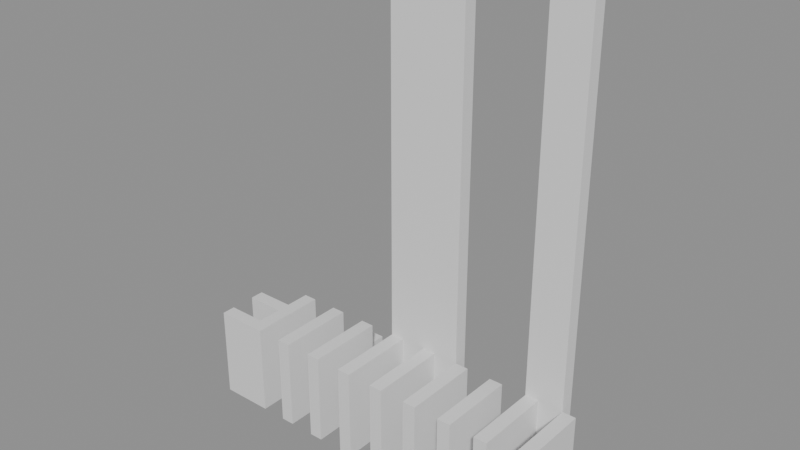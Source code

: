 # Source: building_lego.blend  (saved by Blender 5.0.119; exported with 4.5.12 LTS)
import bpy
from mathutils import Matrix  # noqa: F401  (used for matrix-valued properties, if any)

bpy.ops.wm.read_factory_settings(use_empty=True)
scene = bpy.context.scene
scene.name = 'Scene'

# ---- collections
col_01_paredes_externas = bpy.data.collections.new('01_Paredes_Externas'); scene.collection.children.link(col_01_paredes_externas)
col_02_paredes_internas = bpy.data.collections.new('02_Paredes_Internas'); scene.collection.children.link(col_02_paredes_internas)
col_03_pisos_escadas = bpy.data.collections.new('03_Pisos_Escadas'); scene.collection.children.link(col_03_pisos_escadas)
col_04_moveis_decoracoes = bpy.data.collections.new('04_Moveis_Decoracoes'); scene.collection.children.link(col_04_moveis_decoracoes)

# ---- materials (node trees are filled in below, after node groups)
mat_mat_parede_externa = bpy.data.materials.new('Mat_Parede_Externa')
mat_mat_parede_interna = bpy.data.materials.new('Mat_Parede_Interna')
mat_mat_pisos = bpy.data.materials.new('Mat_Pisos')
mat_mat_moveis = bpy.data.materials.new('Mat_Moveis')

# ---- material node trees
mat_mat_parede_externa.use_nodes = True; mat_mat_parede_externa.node_tree.nodes.clear()
_N = mat_mat_parede_externa.node_tree.nodes; _L = mat_mat_parede_externa.node_tree.links
n0 = _N.new('ShaderNodeBsdfPrincipled'); n0.name = 'BSDF - Pré-fundamentado'; n0.location = (-200, 100)
n1 = _N.new('ShaderNodeOutputMaterial'); n1.name = 'Saída de material'; n1.location = (200, 100)
_L.new(n0.outputs[0], n1.inputs[0])
n1.is_active_output = True
mat_mat_parede_interna.use_nodes = True; mat_mat_parede_interna.node_tree.nodes.clear()
_N = mat_mat_parede_interna.node_tree.nodes; _L = mat_mat_parede_interna.node_tree.links
n0 = _N.new('ShaderNodeBsdfPrincipled'); n0.name = 'BSDF - Pré-fundamentado'; n0.location = (-200, 100)
n1 = _N.new('ShaderNodeOutputMaterial'); n1.name = 'Saída de material'; n1.location = (200, 100)
_L.new(n0.outputs[0], n1.inputs[0])
n1.is_active_output = True
mat_mat_pisos.use_nodes = True; mat_mat_pisos.node_tree.nodes.clear()
_N = mat_mat_pisos.node_tree.nodes; _L = mat_mat_pisos.node_tree.links
n0 = _N.new('ShaderNodeBsdfPrincipled'); n0.name = 'BSDF - Pré-fundamentado'; n0.location = (-200, 100)
n1 = _N.new('ShaderNodeOutputMaterial'); n1.name = 'Saída de material'; n1.location = (200, 100)
_L.new(n0.outputs[0], n1.inputs[0])
n1.is_active_output = True
mat_mat_moveis.use_nodes = True; mat_mat_moveis.node_tree.nodes.clear()
_N = mat_mat_moveis.node_tree.nodes; _L = mat_mat_moveis.node_tree.links
n0 = _N.new('ShaderNodeBsdfPrincipled'); n0.name = 'BSDF - Pré-fundamentado'; n0.location = (-200, 100)
n1 = _N.new('ShaderNodeOutputMaterial'); n1.name = 'Saída de material'; n1.location = (200, 100)
_L.new(n0.outputs[0], n1.inputs[0])
n1.is_active_output = True

# ---- meshes
me_bloco_gold_stone_wall_940_3866_z_40 = bpy.data.meshes.new('Bloco_gold_stone_wall_940_3866_z-40')
me_bloco_gold_stone_wall_940_3866_z_40.from_pydata([(-0.5, -0.175, -1.2), (0.5, -0.175, -1.2), (0.5, 0.175, -1.2), (-0.5, 0.175, -1.2), (-0.5, -0.175, 1.2), (0.5, -0.175, 1.2), (0.5, 0.175, 1.2), (-0.5, 0.175, 1.2)], [], [(0, 1, 2, 3), (4, 7, 6, 5), (0, 4, 5, 1), (2, 6, 7, 3), (0, 3, 7, 4), (1, 5, 6, 2)])
me_bloco_gold_stone_wall_940_3866_z_40.materials.append(mat_mat_parede_externa)
me_bloco_gold_stone_wall_940_3866_z_40.update()
me_bloco_nodraw_944_3868_z_40 = bpy.data.meshes.new('Bloco_nodraw_944_3868_z-40')
me_bloco_nodraw_944_3868_z_40.from_pydata([(-0.5, -0.175, -6.0), (0.5, -0.175, -6.0), (0.5, 0.175, -6.0), (-0.5, 0.175, -6.0), (-0.5, -0.175, 6.0), (0.5, -0.175, 6.0), (0.5, 0.175, 6.0), (-0.5, 0.175, 6.0)], [], [(0, 1, 2, 3), (4, 7, 6, 5), (0, 4, 5, 1), (2, 6, 7, 3), (0, 3, 7, 4), (1, 5, 6, 2)])
me_bloco_nodraw_944_3868_z_40.materials.append(mat_mat_parede_externa)
me_bloco_nodraw_944_3868_z_40.update()
me_bloco_nodraw_945_3868_z_40 = bpy.data.meshes.new('Bloco_nodraw_945_3868_z-40')
me_bloco_nodraw_945_3868_z_40.from_pydata([(-0.5, -0.175, -6.0), (0.5, -0.175, -6.0), (0.5, 0.175, -6.0), (-0.5, 0.175, -6.0), (-0.5, -0.175, 6.0), (0.5, -0.175, 6.0), (0.5, 0.175, 6.0), (-0.5, 0.175, 6.0)], [], [(0, 1, 2, 3), (4, 7, 6, 5), (0, 4, 5, 1), (2, 6, 7, 3), (0, 3, 7, 4), (1, 5, 6, 2)])
me_bloco_nodraw_945_3868_z_40.materials.append(mat_mat_parede_externa)
me_bloco_nodraw_945_3868_z_40.update()
me_bloco_nodraw_948_3868_z_40 = bpy.data.meshes.new('Bloco_nodraw_948_3868_z-40')
me_bloco_nodraw_948_3868_z_40.from_pydata([(-0.5, -0.175, -6.0), (0.5, -0.175, -6.0), (0.5, 0.175, -6.0), (-0.5, 0.175, -6.0), (-0.5, -0.175, 6.0), (0.5, -0.175, 6.0), (0.5, 0.175, 6.0), (-0.5, 0.175, 6.0)], [], [(0, 1, 2, 3), (4, 7, 6, 5), (0, 4, 5, 1), (2, 6, 7, 3), (0, 3, 7, 4), (1, 5, 6, 2)])
me_bloco_nodraw_948_3868_z_40.materials.append(mat_mat_parede_externa)
me_bloco_nodraw_948_3868_z_40.update()
me_bloco_gold_stone_wall_949_3866_z_40 = bpy.data.meshes.new('Bloco_gold_stone_wall_949_3866_z-40')
me_bloco_gold_stone_wall_949_3866_z_40.from_pydata([(-0.175, -0.5, -1.2), (0.175, -0.5, -1.2), (0.175, 0.5, -1.2), (-0.175, 0.5, -1.2), (-0.175, -0.5, 1.2), (0.175, -0.5, 1.2), (0.175, 0.5, 1.2), (-0.175, 0.5, 1.2)], [], [(0, 1, 2, 3), (4, 7, 6, 5), (0, 4, 5, 1), (2, 6, 7, 3), (0, 3, 7, 4), (1, 5, 6, 2)])
me_bloco_gold_stone_wall_949_3866_z_40.materials.append(mat_mat_parede_externa)
me_bloco_gold_stone_wall_949_3866_z_40.update()
me_bloco_gold_stone_wall_949_3867_z_40 = bpy.data.meshes.new('Bloco_gold_stone_wall_949_3867_z-40')
me_bloco_gold_stone_wall_949_3867_z_40.from_pydata([(-0.175, -0.5, -1.2), (0.175, -0.5, -1.2), (0.175, 0.5, -1.2), (-0.175, 0.5, -1.2), (-0.175, -0.5, 1.2), (0.175, -0.5, 1.2), (0.175, 0.5, 1.2), (-0.175, 0.5, 1.2)], [], [(0, 1, 2, 3), (4, 7, 6, 5), (0, 4, 5, 1), (2, 6, 7, 3), (0, 3, 7, 4), (1, 5, 6, 2)])
me_bloco_gold_stone_wall_949_3867_z_40.materials.append(mat_mat_parede_externa)
me_bloco_gold_stone_wall_949_3867_z_40.update()
me_bloco_gold_stone_wall_940_3867_z_40 = bpy.data.meshes.new('Bloco_gold_stone_wall_940_3867_z-40')
me_bloco_gold_stone_wall_940_3867_z_40.from_pydata([(-0.5, -0.175, -1.2), (0.5, -0.175, -1.2), (0.5, 0.175, -1.2), (-0.5, 0.175, -1.2), (-0.5, -0.175, 1.2), (0.5, -0.175, 1.2), (0.5, 0.175, 1.2), (-0.5, 0.175, 1.2)], [], [(0, 1, 2, 3), (4, 7, 6, 5), (0, 4, 5, 1), (2, 6, 7, 3), (0, 3, 7, 4), (1, 5, 6, 2)])
me_bloco_gold_stone_wall_940_3867_z_40.materials.append(mat_mat_parede_interna)
me_bloco_gold_stone_wall_940_3867_z_40.update()
me_bloco_gold_stone_wall_941_3866_z_40 = bpy.data.meshes.new('Bloco_gold_stone_wall_941_3866_z-40')
me_bloco_gold_stone_wall_941_3866_z_40.from_pydata([(-0.175, -0.5, -1.2), (0.175, -0.5, -1.2), (0.175, 0.5, -1.2), (-0.175, 0.5, -1.2), (-0.175, -0.5, 1.2), (0.175, -0.5, 1.2), (0.175, 0.5, 1.2), (-0.175, 0.5, 1.2)], [], [(0, 1, 2, 3), (4, 7, 6, 5), (0, 4, 5, 1), (2, 6, 7, 3), (0, 3, 7, 4), (1, 5, 6, 2)])
me_bloco_gold_stone_wall_941_3866_z_40.materials.append(mat_mat_parede_interna)
me_bloco_gold_stone_wall_941_3866_z_40.update()
me_bloco_gold_stone_wall_941_3867_z_40 = bpy.data.meshes.new('Bloco_gold_stone_wall_941_3867_z-40')
me_bloco_gold_stone_wall_941_3867_z_40.from_pydata([(-0.175, -0.5, -1.2), (0.175, -0.5, -1.2), (0.175, 0.5, -1.2), (-0.175, 0.5, -1.2), (-0.175, -0.5, 1.2), (0.175, -0.5, 1.2), (0.175, 0.5, 1.2), (-0.175, 0.5, 1.2)], [], [(0, 1, 2, 3), (4, 7, 6, 5), (0, 4, 5, 1), (2, 6, 7, 3), (0, 3, 7, 4), (1, 5, 6, 2)])
me_bloco_gold_stone_wall_941_3867_z_40.materials.append(mat_mat_parede_interna)
me_bloco_gold_stone_wall_941_3867_z_40.update()
me_bloco_gold_stone_wall_942_3866_z_40 = bpy.data.meshes.new('Bloco_gold_stone_wall_942_3866_z-40')
me_bloco_gold_stone_wall_942_3866_z_40.from_pydata([(-0.175, -0.5, -1.2), (0.175, -0.5, -1.2), (0.175, 0.5, -1.2), (-0.175, 0.5, -1.2), (-0.175, -0.5, 1.2), (0.175, -0.5, 1.2), (0.175, 0.5, 1.2), (-0.175, 0.5, 1.2)], [], [(0, 1, 2, 3), (4, 7, 6, 5), (0, 4, 5, 1), (2, 6, 7, 3), (0, 3, 7, 4), (1, 5, 6, 2)])
me_bloco_gold_stone_wall_942_3866_z_40.materials.append(mat_mat_parede_interna)
me_bloco_gold_stone_wall_942_3866_z_40.update()
me_bloco_gold_stone_wall_942_3867_z_40 = bpy.data.meshes.new('Bloco_gold_stone_wall_942_3867_z-40')
me_bloco_gold_stone_wall_942_3867_z_40.from_pydata([(-0.175, -0.5, -1.2), (0.175, -0.5, -1.2), (0.175, 0.5, -1.2), (-0.175, 0.5, -1.2), (-0.175, -0.5, 1.2), (0.175, -0.5, 1.2), (0.175, 0.5, 1.2), (-0.175, 0.5, 1.2)], [], [(0, 1, 2, 3), (4, 7, 6, 5), (0, 4, 5, 1), (2, 6, 7, 3), (0, 3, 7, 4), (1, 5, 6, 2)])
me_bloco_gold_stone_wall_942_3867_z_40.materials.append(mat_mat_parede_interna)
me_bloco_gold_stone_wall_942_3867_z_40.update()
me_bloco_gold_stone_wall_943_3866_z_40 = bpy.data.meshes.new('Bloco_gold_stone_wall_943_3866_z-40')
me_bloco_gold_stone_wall_943_3866_z_40.from_pydata([(-0.175, -0.5, -1.2), (0.175, -0.5, -1.2), (0.175, 0.5, -1.2), (-0.175, 0.5, -1.2), (-0.175, -0.5, 1.2), (0.175, -0.5, 1.2), (0.175, 0.5, 1.2), (-0.175, 0.5, 1.2)], [], [(0, 1, 2, 3), (4, 7, 6, 5), (0, 4, 5, 1), (2, 6, 7, 3), (0, 3, 7, 4), (1, 5, 6, 2)])
me_bloco_gold_stone_wall_943_3866_z_40.materials.append(mat_mat_parede_interna)
me_bloco_gold_stone_wall_943_3866_z_40.update()
me_bloco_gold_stone_wall_943_3867_z_40 = bpy.data.meshes.new('Bloco_gold_stone_wall_943_3867_z-40')
me_bloco_gold_stone_wall_943_3867_z_40.from_pydata([(-0.175, -0.5, -1.2), (0.175, -0.5, -1.2), (0.175, 0.5, -1.2), (-0.175, 0.5, -1.2), (-0.175, -0.5, 1.2), (0.175, -0.5, 1.2), (0.175, 0.5, 1.2), (-0.175, 0.5, 1.2)], [], [(0, 1, 2, 3), (4, 7, 6, 5), (0, 4, 5, 1), (2, 6, 7, 3), (0, 3, 7, 4), (1, 5, 6, 2)])
me_bloco_gold_stone_wall_943_3867_z_40.materials.append(mat_mat_parede_interna)
me_bloco_gold_stone_wall_943_3867_z_40.update()
me_bloco_gold_stone_wall_944_3866_z_40 = bpy.data.meshes.new('Bloco_gold_stone_wall_944_3866_z-40')
me_bloco_gold_stone_wall_944_3866_z_40.from_pydata([(-0.175, -0.5, -1.2), (0.175, -0.5, -1.2), (0.175, 0.5, -1.2), (-0.175, 0.5, -1.2), (-0.175, -0.5, 1.2), (0.175, -0.5, 1.2), (0.175, 0.5, 1.2), (-0.175, 0.5, 1.2)], [], [(0, 1, 2, 3), (4, 7, 6, 5), (0, 4, 5, 1), (2, 6, 7, 3), (0, 3, 7, 4), (1, 5, 6, 2)])
me_bloco_gold_stone_wall_944_3866_z_40.materials.append(mat_mat_parede_interna)
me_bloco_gold_stone_wall_944_3866_z_40.update()
me_bloco_gold_stone_wall_944_3867_z_40 = bpy.data.meshes.new('Bloco_gold_stone_wall_944_3867_z-40')
me_bloco_gold_stone_wall_944_3867_z_40.from_pydata([(-0.175, -0.5, -1.2), (0.175, -0.5, -1.2), (0.175, 0.5, -1.2), (-0.175, 0.5, -1.2), (-0.175, -0.5, 1.2), (0.175, -0.5, 1.2), (0.175, 0.5, 1.2), (-0.175, 0.5, 1.2)], [], [(0, 1, 2, 3), (4, 7, 6, 5), (0, 4, 5, 1), (2, 6, 7, 3), (0, 3, 7, 4), (1, 5, 6, 2)])
me_bloco_gold_stone_wall_944_3867_z_40.materials.append(mat_mat_parede_interna)
me_bloco_gold_stone_wall_944_3867_z_40.update()
me_bloco_gold_stone_wall_945_3866_z_40 = bpy.data.meshes.new('Bloco_gold_stone_wall_945_3866_z-40')
me_bloco_gold_stone_wall_945_3866_z_40.from_pydata([(-0.175, -0.5, -1.2), (0.175, -0.5, -1.2), (0.175, 0.5, -1.2), (-0.175, 0.5, -1.2), (-0.175, -0.5, 1.2), (0.175, -0.5, 1.2), (0.175, 0.5, 1.2), (-0.175, 0.5, 1.2)], [], [(0, 1, 2, 3), (4, 7, 6, 5), (0, 4, 5, 1), (2, 6, 7, 3), (0, 3, 7, 4), (1, 5, 6, 2)])
me_bloco_gold_stone_wall_945_3866_z_40.materials.append(mat_mat_parede_interna)
me_bloco_gold_stone_wall_945_3866_z_40.update()
me_bloco_gold_stone_wall_945_3867_z_40 = bpy.data.meshes.new('Bloco_gold_stone_wall_945_3867_z-40')
me_bloco_gold_stone_wall_945_3867_z_40.from_pydata([(-0.175, -0.5, -1.2), (0.175, -0.5, -1.2), (0.175, 0.5, -1.2), (-0.175, 0.5, -1.2), (-0.175, -0.5, 1.2), (0.175, -0.5, 1.2), (0.175, 0.5, 1.2), (-0.175, 0.5, 1.2)], [], [(0, 1, 2, 3), (4, 7, 6, 5), (0, 4, 5, 1), (2, 6, 7, 3), (0, 3, 7, 4), (1, 5, 6, 2)])
me_bloco_gold_stone_wall_945_3867_z_40.materials.append(mat_mat_parede_interna)
me_bloco_gold_stone_wall_945_3867_z_40.update()
me_bloco_gold_stone_wall_946_3866_z_40 = bpy.data.meshes.new('Bloco_gold_stone_wall_946_3866_z-40')
me_bloco_gold_stone_wall_946_3866_z_40.from_pydata([(-0.175, -0.5, -1.2), (0.175, -0.5, -1.2), (0.175, 0.5, -1.2), (-0.175, 0.5, -1.2), (-0.175, -0.5, 1.2), (0.175, -0.5, 1.2), (0.175, 0.5, 1.2), (-0.175, 0.5, 1.2)], [], [(0, 1, 2, 3), (4, 7, 6, 5), (0, 4, 5, 1), (2, 6, 7, 3), (0, 3, 7, 4), (1, 5, 6, 2)])
me_bloco_gold_stone_wall_946_3866_z_40.materials.append(mat_mat_parede_interna)
me_bloco_gold_stone_wall_946_3866_z_40.update()
me_bloco_gold_stone_wall_946_3867_z_40 = bpy.data.meshes.new('Bloco_gold_stone_wall_946_3867_z-40')
me_bloco_gold_stone_wall_946_3867_z_40.from_pydata([(-0.175, -0.5, -1.2), (0.175, -0.5, -1.2), (0.175, 0.5, -1.2), (-0.175, 0.5, -1.2), (-0.175, -0.5, 1.2), (0.175, -0.5, 1.2), (0.175, 0.5, 1.2), (-0.175, 0.5, 1.2)], [], [(0, 1, 2, 3), (4, 7, 6, 5), (0, 4, 5, 1), (2, 6, 7, 3), (0, 3, 7, 4), (1, 5, 6, 2)])
me_bloco_gold_stone_wall_946_3867_z_40.materials.append(mat_mat_parede_interna)
me_bloco_gold_stone_wall_946_3867_z_40.update()
me_bloco_gold_stone_wall_947_3866_z_40 = bpy.data.meshes.new('Bloco_gold_stone_wall_947_3866_z-40')
me_bloco_gold_stone_wall_947_3866_z_40.from_pydata([(-0.175, -0.5, -1.2), (0.175, -0.5, -1.2), (0.175, 0.5, -1.2), (-0.175, 0.5, -1.2), (-0.175, -0.5, 1.2), (0.175, -0.5, 1.2), (0.175, 0.5, 1.2), (-0.175, 0.5, 1.2)], [], [(0, 1, 2, 3), (4, 7, 6, 5), (0, 4, 5, 1), (2, 6, 7, 3), (0, 3, 7, 4), (1, 5, 6, 2)])
me_bloco_gold_stone_wall_947_3866_z_40.materials.append(mat_mat_parede_interna)
me_bloco_gold_stone_wall_947_3866_z_40.update()
me_bloco_gold_stone_wall_947_3867_z_40 = bpy.data.meshes.new('Bloco_gold_stone_wall_947_3867_z-40')
me_bloco_gold_stone_wall_947_3867_z_40.from_pydata([(-0.175, -0.5, -1.2), (0.175, -0.5, -1.2), (0.175, 0.5, -1.2), (-0.175, 0.5, -1.2), (-0.175, -0.5, 1.2), (0.175, -0.5, 1.2), (0.175, 0.5, 1.2), (-0.175, 0.5, 1.2)], [], [(0, 1, 2, 3), (4, 7, 6, 5), (0, 4, 5, 1), (2, 6, 7, 3), (0, 3, 7, 4), (1, 5, 6, 2)])
me_bloco_gold_stone_wall_947_3867_z_40.materials.append(mat_mat_parede_interna)
me_bloco_gold_stone_wall_947_3867_z_40.update()
me_bloco_gold_stone_wall_948_3866_z_40 = bpy.data.meshes.new('Bloco_gold_stone_wall_948_3866_z-40')
me_bloco_gold_stone_wall_948_3866_z_40.from_pydata([(-0.175, -0.5, -1.2), (0.175, -0.5, -1.2), (0.175, 0.5, -1.2), (-0.175, 0.5, -1.2), (-0.175, -0.5, 1.2), (0.175, -0.5, 1.2), (0.175, 0.5, 1.2), (-0.175, 0.5, 1.2)], [], [(0, 1, 2, 3), (4, 7, 6, 5), (0, 4, 5, 1), (2, 6, 7, 3), (0, 3, 7, 4), (1, 5, 6, 2)])
me_bloco_gold_stone_wall_948_3866_z_40.materials.append(mat_mat_parede_interna)
me_bloco_gold_stone_wall_948_3866_z_40.update()
me_bloco_gold_stone_wall_948_3867_z_40 = bpy.data.meshes.new('Bloco_gold_stone_wall_948_3867_z-40')
me_bloco_gold_stone_wall_948_3867_z_40.from_pydata([(-0.175, -0.5, -1.2), (0.175, -0.5, -1.2), (0.175, 0.5, -1.2), (-0.175, 0.5, -1.2), (-0.175, -0.5, 1.2), (0.175, -0.5, 1.2), (0.175, 0.5, 1.2), (-0.175, 0.5, 1.2)], [], [(0, 1, 2, 3), (4, 7, 6, 5), (0, 4, 5, 1), (2, 6, 7, 3), (0, 3, 7, 4), (1, 5, 6, 2)])
me_bloco_gold_stone_wall_948_3867_z_40.materials.append(mat_mat_parede_interna)
me_bloco_gold_stone_wall_948_3867_z_40.update()
me_piso_counter_941_3868_z_41 = bpy.data.meshes.new('Piso_counter_941_3868_z-41')
me_piso_counter_941_3868_z_41.from_pydata([(-0.5, -0.5, -0.05), (0.5, -0.5, -0.05), (0.5, 0.5, -0.05), (-0.5, 0.5, -0.05), (-0.5, -0.5, 0.05), (0.5, -0.5, 0.05), (0.5, 0.5, 0.05), (-0.5, 0.5, 0.05)], [], [(0, 1, 2, 3), (4, 7, 6, 5), (0, 4, 5, 1), (2, 6, 7, 3), (0, 3, 7, 4), (1, 5, 6, 2)])
me_piso_counter_941_3868_z_41.materials.append(mat_mat_pisos)
me_piso_counter_941_3868_z_41.update()
me_piso_counter_942_3868_z_41 = bpy.data.meshes.new('Piso_counter_942_3868_z-41')
me_piso_counter_942_3868_z_41.from_pydata([(-0.5, -0.5, -0.05), (0.5, -0.5, -0.05), (0.5, 0.5, -0.05), (-0.5, 0.5, -0.05), (-0.5, -0.5, 0.05), (0.5, -0.5, 0.05), (0.5, 0.5, 0.05), (-0.5, 0.5, 0.05)], [], [(0, 1, 2, 3), (4, 7, 6, 5), (0, 4, 5, 1), (2, 6, 7, 3), (0, 3, 7, 4), (1, 5, 6, 2)])
me_piso_counter_942_3868_z_41.materials.append(mat_mat_pisos)
me_piso_counter_942_3868_z_41.update()
me_piso_counter_943_3868_z_41 = bpy.data.meshes.new('Piso_counter_943_3868_z-41')
me_piso_counter_943_3868_z_41.from_pydata([(-0.5, -0.5, -0.05), (0.5, -0.5, -0.05), (0.5, 0.5, -0.05), (-0.5, 0.5, -0.05), (-0.5, -0.5, 0.05), (0.5, -0.5, 0.05), (0.5, 0.5, 0.05), (-0.5, 0.5, 0.05)], [], [(0, 1, 2, 3), (4, 7, 6, 5), (0, 4, 5, 1), (2, 6, 7, 3), (0, 3, 7, 4), (1, 5, 6, 2)])
me_piso_counter_943_3868_z_41.materials.append(mat_mat_pisos)
me_piso_counter_943_3868_z_41.update()
me_movel_kettle_942_3868_z_33 = bpy.data.meshes.new('Movel_kettle_942_3868_z-33')
me_movel_kettle_942_3868_z_33.from_pydata([(-0.4, -0.4, -0.3), (0.4, -0.4, -0.3), (0.4, 0.4, -0.3), (-0.4, 0.4, -0.3), (-0.4, -0.4, 0.3), (0.4, -0.4, 0.3), (0.4, 0.4, 0.3), (-0.4, 0.4, 0.3)], [], [(0, 1, 2, 3), (4, 7, 6, 5), (0, 4, 5, 1), (2, 6, 7, 3), (0, 3, 7, 4), (1, 5, 6, 2)])
me_movel_kettle_942_3868_z_33.materials.append(mat_mat_moveis)
me_movel_kettle_942_3868_z_33.update()
me_movel_ham_s__943_3868_z_33 = bpy.data.meshes.new('Movel_ham%s%_943_3868_z-33')
me_movel_ham_s__943_3868_z_33.from_pydata([(-0.4, -0.4, -0.06), (0.4, -0.4, -0.06), (0.4, 0.4, -0.06), (-0.4, 0.4, -0.06), (-0.4, -0.4, 0.06), (0.4, -0.4, 0.06), (0.4, 0.4, 0.06), (-0.4, 0.4, 0.06)], [], [(0, 1, 2, 3), (4, 7, 6, 5), (0, 4, 5, 1), (2, 6, 7, 3), (0, 3, 7, 4), (1, 5, 6, 2)])
me_movel_ham_s__943_3868_z_33.materials.append(mat_mat_moveis)
me_movel_ham_s__943_3868_z_33.update()
me_movel_water_barrel_944_3868_z_40 = bpy.data.meshes.new('Movel_water_barrel_944_3868_z-40')
me_movel_water_barrel_944_3868_z_40.from_pydata([(-0.4, -0.4, -0.06), (0.4, -0.4, -0.06), (0.4, 0.4, -0.06), (-0.4, 0.4, -0.06), (-0.4, -0.4, 0.06), (0.4, -0.4, 0.06), (0.4, 0.4, 0.06), (-0.4, 0.4, 0.06)], [], [(0, 1, 2, 3), (4, 7, 6, 5), (0, 4, 5, 1), (2, 6, 7, 3), (0, 3, 7, 4), (1, 5, 6, 2)])
me_movel_water_barrel_944_3868_z_40.materials.append(mat_mat_moveis)
me_movel_water_barrel_944_3868_z_40.update()
me_movel_water_barrel_945_3868_z_40 = bpy.data.meshes.new('Movel_water_barrel_945_3868_z-40')
me_movel_water_barrel_945_3868_z_40.from_pydata([(-0.4, -0.4, -0.06), (0.4, -0.4, -0.06), (0.4, 0.4, -0.06), (-0.4, 0.4, -0.06), (-0.4, -0.4, 0.06), (0.4, -0.4, 0.06), (0.4, 0.4, 0.06), (-0.4, 0.4, 0.06)], [], [(0, 1, 2, 3), (4, 7, 6, 5), (0, 4, 5, 1), (2, 6, 7, 3), (0, 3, 7, 4), (1, 5, 6, 2)])
me_movel_water_barrel_945_3868_z_40.materials.append(mat_mat_moveis)
me_movel_water_barrel_945_3868_z_40.update()
me_movel_sheaf_of_hay_946_3868_z_39 = bpy.data.meshes.new('Movel_sheaf_of_hay_946_3868_z-39')
me_movel_sheaf_of_hay_946_3868_z_39.from_pydata([(-0.4, -0.4, -0.3), (0.4, -0.4, -0.3), (0.4, 0.4, -0.3), (-0.4, 0.4, -0.3), (-0.4, -0.4, 0.3), (0.4, -0.4, 0.3), (0.4, 0.4, 0.3), (-0.4, 0.4, 0.3)], [], [(0, 1, 2, 3), (4, 7, 6, 5), (0, 4, 5, 1), (2, 6, 7, 3), (0, 3, 7, 4), (1, 5, 6, 2)])
me_movel_sheaf_of_hay_946_3868_z_39.materials.append(mat_mat_moveis)
me_movel_sheaf_of_hay_946_3868_z_39.update()
me_movel_sheaf_of_hay_947_3868_z_39 = bpy.data.meshes.new('Movel_sheaf_of_hay_947_3868_z-39')
me_movel_sheaf_of_hay_947_3868_z_39.from_pydata([(-0.4, -0.4, -0.3), (0.4, -0.4, -0.3), (0.4, 0.4, -0.3), (-0.4, 0.4, -0.3), (-0.4, -0.4, 0.3), (0.4, -0.4, 0.3), (0.4, 0.4, 0.3), (-0.4, 0.4, 0.3)], [], [(0, 1, 2, 3), (4, 7, 6, 5), (0, 4, 5, 1), (2, 6, 7, 3), (0, 3, 7, 4), (1, 5, 6, 2)])
me_movel_sheaf_of_hay_947_3868_z_39.materials.append(mat_mat_moveis)
me_movel_sheaf_of_hay_947_3868_z_39.update()
me_movel_dishing_stump_948_3868_z_40 = bpy.data.meshes.new('Movel_dishing_stump_948_3868_z-40')
me_movel_dishing_stump_948_3868_z_40.from_pydata([(-0.4, -0.4, -0.06), (0.4, -0.4, -0.06), (0.4, 0.4, -0.06), (-0.4, 0.4, -0.06), (-0.4, -0.4, 0.06), (0.4, -0.4, 0.06), (0.4, 0.4, 0.06), (-0.4, 0.4, 0.06)], [], [(0, 1, 2, 3), (4, 7, 6, 5), (0, 4, 5, 1), (2, 6, 7, 3), (0, 3, 7, 4), (1, 5, 6, 2)])
me_movel_dishing_stump_948_3868_z_40.materials.append(mat_mat_moveis)
me_movel_dishing_stump_948_3868_z_40.update()

# ---- objects
ob_parede_externa_norte_y3866_x940_940 = bpy.data.objects.new('Parede_Externa_Norte_Y3866_X940_940', None)
ob_bloco_gold_stone_wall_940_3866_z_40 = bpy.data.objects.new('Bloco_gold_stone_wall_940_3866_z-40', me_bloco_gold_stone_wall_940_3866_z_40)
ob_parede_externa_sul_y3868_x944_945 = bpy.data.objects.new('Parede_Externa_Sul_Y3868_X944_945', None)
ob_bloco_nodraw_944_3868_z_40 = bpy.data.objects.new('Bloco_nodraw_944_3868_z-40', me_bloco_nodraw_944_3868_z_40)
ob_bloco_nodraw_945_3868_z_40 = bpy.data.objects.new('Bloco_nodraw_945_3868_z-40', me_bloco_nodraw_945_3868_z_40)
ob_parede_externa_sul_y3868_x948_948 = bpy.data.objects.new('Parede_Externa_Sul_Y3868_X948_948', None)
ob_bloco_nodraw_948_3868_z_40 = bpy.data.objects.new('Bloco_nodraw_948_3868_z-40', me_bloco_nodraw_948_3868_z_40)
ob_parede_externa_leste_x949_y3866_3867 = bpy.data.objects.new('Parede_Externa_Leste_X949_Y3866_3867', None)
ob_bloco_gold_stone_wall_949_3866_z_40 = bpy.data.objects.new('Bloco_gold_stone_wall_949_3866_z-40', me_bloco_gold_stone_wall_949_3866_z_40)
ob_bloco_gold_stone_wall_949_3867_z_40 = bpy.data.objects.new('Bloco_gold_stone_wall_949_3867_z-40', me_bloco_gold_stone_wall_949_3867_z_40)
ob_parede_interna_ew_02_y3867_x940_940 = bpy.data.objects.new('Parede_Interna_EW_02_Y3867_X940_940', None)
ob_bloco_gold_stone_wall_940_3867_z_40 = bpy.data.objects.new('Bloco_gold_stone_wall_940_3867_z-40', me_bloco_gold_stone_wall_940_3867_z_40)
ob_parede_interna_ns_05_x941_y3866_3867 = bpy.data.objects.new('Parede_Interna_NS_05_X941_Y3866_3867', None)
ob_bloco_gold_stone_wall_941_3866_z_40 = bpy.data.objects.new('Bloco_gold_stone_wall_941_3866_z-40', me_bloco_gold_stone_wall_941_3866_z_40)
ob_bloco_gold_stone_wall_941_3867_z_40 = bpy.data.objects.new('Bloco_gold_stone_wall_941_3867_z-40', me_bloco_gold_stone_wall_941_3867_z_40)
ob_parede_interna_ns_06_x942_y3866_3867 = bpy.data.objects.new('Parede_Interna_NS_06_X942_Y3866_3867', None)
ob_bloco_gold_stone_wall_942_3866_z_40 = bpy.data.objects.new('Bloco_gold_stone_wall_942_3866_z-40', me_bloco_gold_stone_wall_942_3866_z_40)
ob_bloco_gold_stone_wall_942_3867_z_40 = bpy.data.objects.new('Bloco_gold_stone_wall_942_3867_z-40', me_bloco_gold_stone_wall_942_3867_z_40)
ob_parede_interna_ns_07_x943_y3866_3867 = bpy.data.objects.new('Parede_Interna_NS_07_X943_Y3866_3867', None)
ob_bloco_gold_stone_wall_943_3866_z_40 = bpy.data.objects.new('Bloco_gold_stone_wall_943_3866_z-40', me_bloco_gold_stone_wall_943_3866_z_40)
ob_bloco_gold_stone_wall_943_3867_z_40 = bpy.data.objects.new('Bloco_gold_stone_wall_943_3867_z-40', me_bloco_gold_stone_wall_943_3867_z_40)
ob_parede_interna_ns_08_x944_y3866_3867 = bpy.data.objects.new('Parede_Interna_NS_08_X944_Y3866_3867', None)
ob_bloco_gold_stone_wall_944_3866_z_40 = bpy.data.objects.new('Bloco_gold_stone_wall_944_3866_z-40', me_bloco_gold_stone_wall_944_3866_z_40)
ob_bloco_gold_stone_wall_944_3867_z_40 = bpy.data.objects.new('Bloco_gold_stone_wall_944_3867_z-40', me_bloco_gold_stone_wall_944_3867_z_40)
ob_parede_interna_ns_09_x945_y3866_3867 = bpy.data.objects.new('Parede_Interna_NS_09_X945_Y3866_3867', None)
ob_bloco_gold_stone_wall_945_3866_z_40 = bpy.data.objects.new('Bloco_gold_stone_wall_945_3866_z-40', me_bloco_gold_stone_wall_945_3866_z_40)
ob_bloco_gold_stone_wall_945_3867_z_40 = bpy.data.objects.new('Bloco_gold_stone_wall_945_3867_z-40', me_bloco_gold_stone_wall_945_3867_z_40)
ob_parede_interna_ns_10_x946_y3866_3867 = bpy.data.objects.new('Parede_Interna_NS_10_X946_Y3866_3867', None)
ob_bloco_gold_stone_wall_946_3866_z_40 = bpy.data.objects.new('Bloco_gold_stone_wall_946_3866_z-40', me_bloco_gold_stone_wall_946_3866_z_40)
ob_bloco_gold_stone_wall_946_3867_z_40 = bpy.data.objects.new('Bloco_gold_stone_wall_946_3867_z-40', me_bloco_gold_stone_wall_946_3867_z_40)
ob_parede_interna_ns_11_x947_y3866_3867 = bpy.data.objects.new('Parede_Interna_NS_11_X947_Y3866_3867', None)
ob_bloco_gold_stone_wall_947_3866_z_40 = bpy.data.objects.new('Bloco_gold_stone_wall_947_3866_z-40', me_bloco_gold_stone_wall_947_3866_z_40)
ob_bloco_gold_stone_wall_947_3867_z_40 = bpy.data.objects.new('Bloco_gold_stone_wall_947_3867_z-40', me_bloco_gold_stone_wall_947_3867_z_40)
ob_parede_interna_ns_12_x948_y3866_3867 = bpy.data.objects.new('Parede_Interna_NS_12_X948_Y3866_3867', None)
ob_bloco_gold_stone_wall_948_3866_z_40 = bpy.data.objects.new('Bloco_gold_stone_wall_948_3866_z-40', me_bloco_gold_stone_wall_948_3866_z_40)
ob_bloco_gold_stone_wall_948_3867_z_40 = bpy.data.objects.new('Bloco_gold_stone_wall_948_3867_z-40', me_bloco_gold_stone_wall_948_3867_z_40)
ob_pisos_lajes = bpy.data.objects.new('Pisos_Lajes', None)
ob_piso_counter_941_3868_z_41 = bpy.data.objects.new('Piso_counter_941_3868_z-41', me_piso_counter_941_3868_z_41)
ob_piso_counter_942_3868_z_41 = bpy.data.objects.new('Piso_counter_942_3868_z-41', me_piso_counter_942_3868_z_41)
ob_piso_counter_943_3868_z_41 = bpy.data.objects.new('Piso_counter_943_3868_z-41', me_piso_counter_943_3868_z_41)
ob_moveis_decoracoes = bpy.data.objects.new('Moveis_Decoracoes', None)
ob_movel_kettle_942_3868_z_33 = bpy.data.objects.new('Movel_kettle_942_3868_z-33', me_movel_kettle_942_3868_z_33)
ob_movel_ham_s__943_3868_z_33 = bpy.data.objects.new('Movel_ham%s%_943_3868_z-33', me_movel_ham_s__943_3868_z_33)
ob_movel_water_barrel_944_3868_z_40 = bpy.data.objects.new('Movel_water_barrel_944_3868_z-40', me_movel_water_barrel_944_3868_z_40)
ob_movel_water_barrel_945_3868_z_40 = bpy.data.objects.new('Movel_water_barrel_945_3868_z-40', me_movel_water_barrel_945_3868_z_40)
ob_movel_sheaf_of_hay_946_3868_z_39 = bpy.data.objects.new('Movel_sheaf_of_hay_946_3868_z-39', me_movel_sheaf_of_hay_946_3868_z_39)
ob_movel_sheaf_of_hay_947_3868_z_39 = bpy.data.objects.new('Movel_sheaf_of_hay_947_3868_z-39', me_movel_sheaf_of_hay_947_3868_z_39)
ob_movel_dishing_stump_948_3868_z_40 = bpy.data.objects.new('Movel_dishing_stump_948_3868_z-40', me_movel_dishing_stump_948_3868_z_40)

# ---- transforms, parenting, visibility, modifiers, constraints
ob_parede_externa_norte_y3866_x940_940.location = (-4.5, -1.0, 0.12)
ob_parede_externa_norte_y3866_x940_940.empty_display_type = 'CUBE'
ob_bloco_gold_stone_wall_940_3866_z_40.parent = ob_parede_externa_norte_y3866_x940_940
ob_bloco_gold_stone_wall_940_3866_z_40.matrix_parent_inverse = Matrix(((1.0, -0.0, 0.0, 4.5), (-0.0, 1.0, -0.0, 1.0), (0.0, -0.0, 1.0, -0.12), (-0.0, 0.0, -0.0, 1.0)))
ob_bloco_gold_stone_wall_940_3866_z_40.location = (-4.5, -1.325, 1.32)
ob_parede_externa_sul_y3868_x944_945.location = (0.0, 1.0, 0.12)
ob_parede_externa_sul_y3868_x944_945.empty_display_type = 'CUBE'
ob_bloco_nodraw_944_3868_z_40.parent = ob_parede_externa_sul_y3868_x944_945
ob_bloco_nodraw_944_3868_z_40.matrix_parent_inverse = Matrix(((1.0, -0.0, 0.0, -0.0), (-0.0, 1.0, -0.0, -1.0), (0.0, -0.0, 1.0, -0.12), (-0.0, 0.0, -0.0, 1.0)))
ob_bloco_nodraw_944_3868_z_40.location = (-0.5, 0.675, 6.12)
ob_bloco_nodraw_945_3868_z_40.parent = ob_parede_externa_sul_y3868_x944_945
ob_bloco_nodraw_945_3868_z_40.matrix_parent_inverse = Matrix(((1.0, -0.0, 0.0, -0.0), (-0.0, 1.0, -0.0, -1.0), (0.0, -0.0, 1.0, -0.12), (-0.0, 0.0, -0.0, 1.0)))
ob_bloco_nodraw_945_3868_z_40.location = (0.5, 0.675, 6.12)
ob_parede_externa_sul_y3868_x948_948.location = (3.5, 1.0, 0.12)
ob_parede_externa_sul_y3868_x948_948.empty_display_type = 'CUBE'
ob_bloco_nodraw_948_3868_z_40.parent = ob_parede_externa_sul_y3868_x948_948
ob_bloco_nodraw_948_3868_z_40.matrix_parent_inverse = Matrix(((1.0, -0.0, 0.0, -3.5), (-0.0, 1.0, -0.0, -1.0), (0.0, -0.0, 1.0, -0.12), (-0.0, 0.0, -0.0, 1.0)))
ob_bloco_nodraw_948_3868_z_40.location = (3.5, 0.675, 6.12)
ob_parede_externa_leste_x949_y3866_3867.location = (4.5, -0.5, 0.12)
ob_parede_externa_leste_x949_y3866_3867.empty_display_type = 'CUBE'
ob_bloco_gold_stone_wall_949_3866_z_40.parent = ob_parede_externa_leste_x949_y3866_3867
ob_bloco_gold_stone_wall_949_3866_z_40.matrix_parent_inverse = Matrix(((1.0, -0.0, 0.0, -4.5), (-0.0, 1.0, -0.0, 0.5), (0.0, -0.0, 1.0, -0.12), (-0.0, 0.0, -0.0, 1.0)))
ob_bloco_gold_stone_wall_949_3866_z_40.location = (4.175, -1.0, 1.32)
ob_bloco_gold_stone_wall_949_3867_z_40.parent = ob_parede_externa_leste_x949_y3866_3867
ob_bloco_gold_stone_wall_949_3867_z_40.matrix_parent_inverse = Matrix(((1.0, -0.0, 0.0, -4.5), (-0.0, 1.0, -0.0, 0.5), (0.0, -0.0, 1.0, -0.12), (-0.0, 0.0, -0.0, 1.0)))
ob_bloco_gold_stone_wall_949_3867_z_40.location = (4.175, 0.0, 1.32)
ob_parede_interna_ew_02_y3867_x940_940.location = (-4.5, 0.0, 0.12)
ob_parede_interna_ew_02_y3867_x940_940.empty_display_type = 'CUBE'
ob_bloco_gold_stone_wall_940_3867_z_40.parent = ob_parede_interna_ew_02_y3867_x940_940
ob_bloco_gold_stone_wall_940_3867_z_40.matrix_parent_inverse = Matrix(((1.0, -0.0, 0.0, 4.5), (-0.0, 1.0, -0.0, 0.0), (0.0, -0.0, 1.0, -0.12), (-0.0, 0.0, -0.0, 1.0)))
ob_bloco_gold_stone_wall_940_3867_z_40.location = (-4.5, -0.325, 1.32)
ob_parede_interna_ns_05_x941_y3866_3867.location = (-3.5, -0.5, 0.12)
ob_parede_interna_ns_05_x941_y3866_3867.empty_display_type = 'CUBE'
ob_bloco_gold_stone_wall_941_3866_z_40.parent = ob_parede_interna_ns_05_x941_y3866_3867
ob_bloco_gold_stone_wall_941_3866_z_40.matrix_parent_inverse = Matrix(((1.0, -0.0, 0.0, 3.5), (-0.0, 1.0, -0.0, 0.5), (0.0, -0.0, 1.0, -0.12), (-0.0, 0.0, -0.0, 1.0)))
ob_bloco_gold_stone_wall_941_3866_z_40.location = (-3.825, -1.0, 1.32)
ob_bloco_gold_stone_wall_941_3867_z_40.parent = ob_parede_interna_ns_05_x941_y3866_3867
ob_bloco_gold_stone_wall_941_3867_z_40.matrix_parent_inverse = Matrix(((1.0, -0.0, 0.0, 3.5), (-0.0, 1.0, -0.0, 0.5), (0.0, -0.0, 1.0, -0.12), (-0.0, 0.0, -0.0, 1.0)))
ob_bloco_gold_stone_wall_941_3867_z_40.location = (-3.825, 0.0, 1.32)
ob_parede_interna_ns_06_x942_y3866_3867.location = (-2.5, -0.5, 0.12)
ob_parede_interna_ns_06_x942_y3866_3867.empty_display_type = 'CUBE'
ob_bloco_gold_stone_wall_942_3866_z_40.parent = ob_parede_interna_ns_06_x942_y3866_3867
ob_bloco_gold_stone_wall_942_3866_z_40.matrix_parent_inverse = Matrix(((1.0, -0.0, 0.0, 2.5), (-0.0, 1.0, -0.0, 0.5), (0.0, -0.0, 1.0, -0.12), (-0.0, 0.0, -0.0, 1.0)))
ob_bloco_gold_stone_wall_942_3866_z_40.location = (-2.825, -1.0, 1.32)
ob_bloco_gold_stone_wall_942_3867_z_40.parent = ob_parede_interna_ns_06_x942_y3866_3867
ob_bloco_gold_stone_wall_942_3867_z_40.matrix_parent_inverse = Matrix(((1.0, -0.0, 0.0, 2.5), (-0.0, 1.0, -0.0, 0.5), (0.0, -0.0, 1.0, -0.12), (-0.0, 0.0, -0.0, 1.0)))
ob_bloco_gold_stone_wall_942_3867_z_40.location = (-2.825, 0.0, 1.32)
ob_parede_interna_ns_07_x943_y3866_3867.location = (-1.5, -0.5, 0.12)
ob_parede_interna_ns_07_x943_y3866_3867.empty_display_type = 'CUBE'
ob_bloco_gold_stone_wall_943_3866_z_40.parent = ob_parede_interna_ns_07_x943_y3866_3867
ob_bloco_gold_stone_wall_943_3866_z_40.matrix_parent_inverse = Matrix(((1.0, -0.0, 0.0, 1.5), (-0.0, 1.0, -0.0, 0.5), (0.0, -0.0, 1.0, -0.12), (-0.0, 0.0, -0.0, 1.0)))
ob_bloco_gold_stone_wall_943_3866_z_40.location = (-1.825, -1.0, 1.32)
ob_bloco_gold_stone_wall_943_3867_z_40.parent = ob_parede_interna_ns_07_x943_y3866_3867
ob_bloco_gold_stone_wall_943_3867_z_40.matrix_parent_inverse = Matrix(((1.0, -0.0, 0.0, 1.5), (-0.0, 1.0, -0.0, 0.5), (0.0, -0.0, 1.0, -0.12), (-0.0, 0.0, -0.0, 1.0)))
ob_bloco_gold_stone_wall_943_3867_z_40.location = (-1.825, 0.0, 1.32)
ob_parede_interna_ns_08_x944_y3866_3867.location = (-0.5, -0.5, 0.12)
ob_parede_interna_ns_08_x944_y3866_3867.empty_display_type = 'CUBE'
ob_bloco_gold_stone_wall_944_3866_z_40.parent = ob_parede_interna_ns_08_x944_y3866_3867
ob_bloco_gold_stone_wall_944_3866_z_40.matrix_parent_inverse = Matrix(((1.0, -0.0, 0.0, 0.5), (-0.0, 1.0, -0.0, 0.5), (0.0, -0.0, 1.0, -0.12), (-0.0, 0.0, -0.0, 1.0)))
ob_bloco_gold_stone_wall_944_3866_z_40.location = (-0.825, -1.0, 1.32)
ob_bloco_gold_stone_wall_944_3867_z_40.parent = ob_parede_interna_ns_08_x944_y3866_3867
ob_bloco_gold_stone_wall_944_3867_z_40.matrix_parent_inverse = Matrix(((1.0, -0.0, 0.0, 0.5), (-0.0, 1.0, -0.0, 0.5), (0.0, -0.0, 1.0, -0.12), (-0.0, 0.0, -0.0, 1.0)))
ob_bloco_gold_stone_wall_944_3867_z_40.location = (-0.825, 0.0, 1.32)
ob_parede_interna_ns_09_x945_y3866_3867.location = (0.5, -0.5, 0.12)
ob_parede_interna_ns_09_x945_y3866_3867.empty_display_type = 'CUBE'
ob_bloco_gold_stone_wall_945_3866_z_40.parent = ob_parede_interna_ns_09_x945_y3866_3867
ob_bloco_gold_stone_wall_945_3866_z_40.matrix_parent_inverse = Matrix(((1.0, -0.0, 0.0, -0.5), (-0.0, 1.0, -0.0, 0.5), (0.0, -0.0, 1.0, -0.12), (-0.0, 0.0, -0.0, 1.0)))
ob_bloco_gold_stone_wall_945_3866_z_40.location = (0.175, -1.0, 1.32)
ob_bloco_gold_stone_wall_945_3867_z_40.parent = ob_parede_interna_ns_09_x945_y3866_3867
ob_bloco_gold_stone_wall_945_3867_z_40.matrix_parent_inverse = Matrix(((1.0, -0.0, 0.0, -0.5), (-0.0, 1.0, -0.0, 0.5), (0.0, -0.0, 1.0, -0.12), (-0.0, 0.0, -0.0, 1.0)))
ob_bloco_gold_stone_wall_945_3867_z_40.location = (0.175, 0.0, 1.32)
ob_parede_interna_ns_10_x946_y3866_3867.location = (1.5, -0.5, 0.12)
ob_parede_interna_ns_10_x946_y3866_3867.empty_display_type = 'CUBE'
ob_bloco_gold_stone_wall_946_3866_z_40.parent = ob_parede_interna_ns_10_x946_y3866_3867
ob_bloco_gold_stone_wall_946_3866_z_40.matrix_parent_inverse = Matrix(((1.0, -0.0, 0.0, -1.5), (-0.0, 1.0, -0.0, 0.5), (0.0, -0.0, 1.0, -0.12), (-0.0, 0.0, -0.0, 1.0)))
ob_bloco_gold_stone_wall_946_3866_z_40.location = (1.175, -1.0, 1.32)
ob_bloco_gold_stone_wall_946_3867_z_40.parent = ob_parede_interna_ns_10_x946_y3866_3867
ob_bloco_gold_stone_wall_946_3867_z_40.matrix_parent_inverse = Matrix(((1.0, -0.0, 0.0, -1.5), (-0.0, 1.0, -0.0, 0.5), (0.0, -0.0, 1.0, -0.12), (-0.0, 0.0, -0.0, 1.0)))
ob_bloco_gold_stone_wall_946_3867_z_40.location = (1.175, 0.0, 1.32)
ob_parede_interna_ns_11_x947_y3866_3867.location = (2.5, -0.5, 0.12)
ob_parede_interna_ns_11_x947_y3866_3867.empty_display_type = 'CUBE'
ob_bloco_gold_stone_wall_947_3866_z_40.parent = ob_parede_interna_ns_11_x947_y3866_3867
ob_bloco_gold_stone_wall_947_3866_z_40.matrix_parent_inverse = Matrix(((1.0, -0.0, 0.0, -2.5), (-0.0, 1.0, -0.0, 0.5), (0.0, -0.0, 1.0, -0.12), (-0.0, 0.0, -0.0, 1.0)))
ob_bloco_gold_stone_wall_947_3866_z_40.location = (2.175, -1.0, 1.32)
ob_bloco_gold_stone_wall_947_3867_z_40.parent = ob_parede_interna_ns_11_x947_y3866_3867
ob_bloco_gold_stone_wall_947_3867_z_40.matrix_parent_inverse = Matrix(((1.0, -0.0, 0.0, -2.5), (-0.0, 1.0, -0.0, 0.5), (0.0, -0.0, 1.0, -0.12), (-0.0, 0.0, -0.0, 1.0)))
ob_bloco_gold_stone_wall_947_3867_z_40.location = (2.175, 0.0, 1.32)
ob_parede_interna_ns_12_x948_y3866_3867.location = (3.5, -0.5, 0.12)
ob_parede_interna_ns_12_x948_y3866_3867.empty_display_type = 'CUBE'
ob_bloco_gold_stone_wall_948_3866_z_40.parent = ob_parede_interna_ns_12_x948_y3866_3867
ob_bloco_gold_stone_wall_948_3866_z_40.matrix_parent_inverse = Matrix(((1.0, -0.0, 0.0, -3.5), (-0.0, 1.0, -0.0, 0.5), (0.0, -0.0, 1.0, -0.12), (-0.0, 0.0, -0.0, 1.0)))
ob_bloco_gold_stone_wall_948_3866_z_40.location = (3.175, -1.0, 1.32)
ob_bloco_gold_stone_wall_948_3867_z_40.parent = ob_parede_interna_ns_12_x948_y3866_3867
ob_bloco_gold_stone_wall_948_3867_z_40.matrix_parent_inverse = Matrix(((1.0, -0.0, 0.0, -3.5), (-0.0, 1.0, -0.0, 0.5), (0.0, -0.0, 1.0, -0.12), (-0.0, 0.0, -0.0, 1.0)))
ob_bloco_gold_stone_wall_948_3867_z_40.location = (3.175, 0.0, 1.32)
ob_pisos_lajes.location = (0.0, 0.0, 0.0)
ob_pisos_lajes.empty_display_type = 'CUBE'
ob_piso_counter_941_3868_z_41.parent = ob_pisos_lajes
ob_piso_counter_941_3868_z_41.location = (-3.5, 1.0, -0.05)
ob_piso_counter_942_3868_z_41.parent = ob_pisos_lajes
ob_piso_counter_942_3868_z_41.location = (-2.5, 1.0, -0.05)
ob_piso_counter_943_3868_z_41.parent = ob_pisos_lajes
ob_piso_counter_943_3868_z_41.location = (-1.5, 1.0, -0.05)
ob_moveis_decoracoes.location = (0.0, 0.0, 0.0)
ob_moveis_decoracoes.empty_display_type = 'CUBE'
ob_movel_kettle_942_3868_z_33.parent = ob_moveis_decoracoes
ob_movel_kettle_942_3868_z_33.location = (-2.5, 1.0, 1.26)
ob_movel_ham_s__943_3868_z_33.parent = ob_moveis_decoracoes
ob_movel_ham_s__943_3868_z_33.location = (-1.5, 1.0, 1.02)
ob_movel_water_barrel_944_3868_z_40.parent = ob_moveis_decoracoes
ob_movel_water_barrel_944_3868_z_40.location = (-0.5, 1.0, 0.18)
ob_movel_water_barrel_945_3868_z_40.parent = ob_moveis_decoracoes
ob_movel_water_barrel_945_3868_z_40.location = (0.5, 1.0, 0.18)
ob_movel_sheaf_of_hay_946_3868_z_39.parent = ob_moveis_decoracoes
ob_movel_sheaf_of_hay_946_3868_z_39.location = (1.5, 1.0, 0.54)
ob_movel_sheaf_of_hay_947_3868_z_39.parent = ob_moveis_decoracoes
ob_movel_sheaf_of_hay_947_3868_z_39.location = (2.5, 1.0, 0.54)
ob_movel_dishing_stump_948_3868_z_40.parent = ob_moveis_decoracoes
ob_movel_dishing_stump_948_3868_z_40.location = (3.5, 1.0, 0.18)

# ---- collection membership
col_01_paredes_externas.objects.link(ob_parede_externa_norte_y3866_x940_940)
col_01_paredes_externas.objects.link(ob_bloco_gold_stone_wall_940_3866_z_40)
col_01_paredes_externas.objects.link(ob_parede_externa_sul_y3868_x944_945)
col_01_paredes_externas.objects.link(ob_bloco_nodraw_944_3868_z_40)
col_01_paredes_externas.objects.link(ob_bloco_nodraw_945_3868_z_40)
col_01_paredes_externas.objects.link(ob_parede_externa_sul_y3868_x948_948)
col_01_paredes_externas.objects.link(ob_bloco_nodraw_948_3868_z_40)
col_01_paredes_externas.objects.link(ob_parede_externa_leste_x949_y3866_3867)
col_01_paredes_externas.objects.link(ob_bloco_gold_stone_wall_949_3866_z_40)
col_01_paredes_externas.objects.link(ob_bloco_gold_stone_wall_949_3867_z_40)
col_02_paredes_internas.objects.link(ob_parede_interna_ew_02_y3867_x940_940)
col_02_paredes_internas.objects.link(ob_bloco_gold_stone_wall_940_3867_z_40)
col_02_paredes_internas.objects.link(ob_parede_interna_ns_05_x941_y3866_3867)
col_02_paredes_internas.objects.link(ob_bloco_gold_stone_wall_941_3866_z_40)
col_02_paredes_internas.objects.link(ob_bloco_gold_stone_wall_941_3867_z_40)
col_02_paredes_internas.objects.link(ob_parede_interna_ns_06_x942_y3866_3867)
col_02_paredes_internas.objects.link(ob_bloco_gold_stone_wall_942_3866_z_40)
col_02_paredes_internas.objects.link(ob_bloco_gold_stone_wall_942_3867_z_40)
col_02_paredes_internas.objects.link(ob_parede_interna_ns_07_x943_y3866_3867)
col_02_paredes_internas.objects.link(ob_bloco_gold_stone_wall_943_3866_z_40)
col_02_paredes_internas.objects.link(ob_bloco_gold_stone_wall_943_3867_z_40)
col_02_paredes_internas.objects.link(ob_parede_interna_ns_08_x944_y3866_3867)
col_02_paredes_internas.objects.link(ob_bloco_gold_stone_wall_944_3866_z_40)
col_02_paredes_internas.objects.link(ob_bloco_gold_stone_wall_944_3867_z_40)
col_02_paredes_internas.objects.link(ob_parede_interna_ns_09_x945_y3866_3867)
col_02_paredes_internas.objects.link(ob_bloco_gold_stone_wall_945_3866_z_40)
col_02_paredes_internas.objects.link(ob_bloco_gold_stone_wall_945_3867_z_40)
col_02_paredes_internas.objects.link(ob_parede_interna_ns_10_x946_y3866_3867)
col_02_paredes_internas.objects.link(ob_bloco_gold_stone_wall_946_3866_z_40)
col_02_paredes_internas.objects.link(ob_bloco_gold_stone_wall_946_3867_z_40)
col_02_paredes_internas.objects.link(ob_parede_interna_ns_11_x947_y3866_3867)
col_02_paredes_internas.objects.link(ob_bloco_gold_stone_wall_947_3866_z_40)
col_02_paredes_internas.objects.link(ob_bloco_gold_stone_wall_947_3867_z_40)
col_02_paredes_internas.objects.link(ob_parede_interna_ns_12_x948_y3866_3867)
col_02_paredes_internas.objects.link(ob_bloco_gold_stone_wall_948_3866_z_40)
col_02_paredes_internas.objects.link(ob_bloco_gold_stone_wall_948_3867_z_40)
col_03_pisos_escadas.objects.link(ob_pisos_lajes)
col_03_pisos_escadas.objects.link(ob_piso_counter_941_3868_z_41)
col_03_pisos_escadas.objects.link(ob_piso_counter_942_3868_z_41)
col_03_pisos_escadas.objects.link(ob_piso_counter_943_3868_z_41)
col_04_moveis_decoracoes.objects.link(ob_moveis_decoracoes)
col_04_moveis_decoracoes.objects.link(ob_movel_kettle_942_3868_z_33)
col_04_moveis_decoracoes.objects.link(ob_movel_ham_s__943_3868_z_33)
col_04_moveis_decoracoes.objects.link(ob_movel_water_barrel_944_3868_z_40)
col_04_moveis_decoracoes.objects.link(ob_movel_water_barrel_945_3868_z_40)
col_04_moveis_decoracoes.objects.link(ob_movel_sheaf_of_hay_946_3868_z_39)
col_04_moveis_decoracoes.objects.link(ob_movel_sheaf_of_hay_947_3868_z_39)
col_04_moveis_decoracoes.objects.link(ob_movel_dishing_stump_948_3868_z_40)

# ---- scene / render settings (as saved in the file)
scene.frame_start = 1; scene.frame_end = 250; scene.frame_set(1)
scene.render.engine = 'BLENDER_EEVEE_NEXT'
scene.render.bake_bias = 0.0
scene.render.bake_samples = 0
scene.cycles.sampling_pattern = 'TABULATED_SOBOL'
scene.eevee.use_volume_custom_range = False
bpy.context.view_layer.update()

# ---- added for rendering (the .blend has no active camera and no usable light): camera, sun + grey world if the file has none
cam_auto = bpy.data.cameras.new('AutoCamera')
cam_auto.lens = 50.0
cam_auto.sensor_width = 36.0
cam_auto.clip_end = 1000.0
ob_auto_camera = bpy.data.objects.new('AutoCamera', cam_auto)
scene.collection.objects.link(ob_auto_camera)
ob_auto_camera.location = (14.1792, -17.4051, 17.6134)
ob_auto_camera.rotation_euler = (1.09748, -7.21219e-08, 0.694738)
scene.camera = ob_auto_camera
light_auto_sun = bpy.data.lights.new('AutoSun', 'SUN')
light_auto_sun.energy = 3.0
light_auto_sun.angle = 0.0523599
ob_auto_sun = bpy.data.objects.new('AutoSun', light_auto_sun)
scene.collection.objects.link(ob_auto_sun)
ob_auto_sun.rotation_euler = (0.872665, 0.174533, 0.523599)
if scene.world is None:
    world_auto = bpy.data.worlds.new('AutoWorld')
    world_auto.color = (0.3, 0.3, 0.3)
    scene.world = world_auto
bpy.context.view_layer.update()
